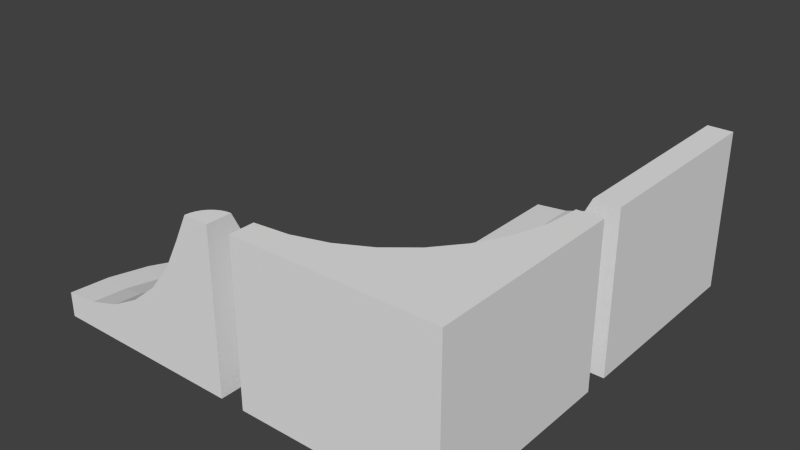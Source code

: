 # Source: ramp1.blend  (saved by Blender 2.74.0; exported with 4.5.12 LTS)
import bpy
from mathutils import Matrix  # noqa: F401  (used for matrix-valued properties, if any)

bpy.ops.wm.read_factory_settings(use_empty=True)
scene = bpy.context.scene
scene.name = 'Scene'

# ---- collections
col_collection_1 = bpy.data.collections.new('Collection 1'); scene.collection.children.link(col_collection_1)

# ---- world
world_world = bpy.data.worlds.new('World'); scene.world = world_world
world_world.color = (0.05088, 0.05088, 0.05088)
world_world.use_sun_shadow = False
world_world.sun_shadow_jitter_overblur = 0.0
world_world.cycles.sampling_method = 'MANUAL'
world_world.cycles.sample_map_resolution = 256

# ---- meshes
me_cube_000 = bpy.data.meshes.new('Cube.000')
me_cube_000.from_pydata([(1.0, -0.75, 0.6), (1.0, -0.6168, 0.3303), (1.0, -0.4551, 0.02775), (1.0, -0.2374, -0.2374), (1.0, 0.02775, -0.4551), (1.0, 0.3303, -0.6168), (1.0, 0.6586, -0.7164), (1.0, 1.0, -0.75), (1.0, 1.0, -1.0), (0.9512, -0.7548, 0.6), (0.9252, -0.6242, 0.3303), (0.8937, -0.4655, 0.02775), (0.8512, -0.2521, -0.2374), (0.7995, 0.008004, -0.4551), (0.7405, 0.3047, -0.6168), (0.6764, 0.6267, -0.7164), (0.6098, 0.9616, -0.75), (0.6098, 0.9616, -1.0), (1.0, -1.0, 0.6), (0.9043, -0.769, 0.6), (0.8534, -0.646, 0.3303), (0.7915, -0.4966, 0.02775), (0.7082, -0.2955, -0.2374), (0.6067, -0.05048, -0.4551), (0.4909, 0.229, -0.6168), (0.3653, 0.5323, -0.7164), (0.2346, 0.8478, -0.75), (0.2346, 0.8478, -1.0), (0.8611, -0.7921, 0.6), (0.7871, -0.6814, 0.3303), (0.6973, -0.5469, 0.02775), (0.5763, -0.366, -0.2374), (0.429, -0.1455, -0.4551), (0.2609, 0.1061, -0.6168), (0.07854, 0.3791, -0.7164), (-0.1111, 0.6629, -0.75), (-0.1111, 0.6629, -1.0), (0.8232, -0.8232, 0.6), (0.729, -0.729, 0.3303), (0.6147, -0.6147, 0.02775), (0.4608, -0.4608, -0.2374), (0.2733, -0.2733, -0.4551), (0.05933, -0.05933, -0.6168), (-0.1728, 0.1728, -0.7164), (-0.4142, 0.4142, -0.75), (-0.4142, 0.4142, -1.0), (0.7921, -0.8611, 0.6), (0.6814, -0.7871, 0.3303), (0.5469, -0.6973, 0.02775), (0.366, -0.5763, -0.2374), (0.1455, -0.429, -0.4551), (-0.1061, -0.2609, -0.6168), (-0.3791, -0.07854, -0.7164), (-0.6629, 0.1111, -0.75), (-0.6629, 0.1111, -1.0), (0.769, -0.9043, 0.6), (0.646, -0.8534, 0.3303), (0.4966, -0.7915, 0.02775), (0.2955, -0.7082, -0.2374), (0.05048, -0.6067, -0.4551), (-0.229, -0.4909, -0.6168), (-0.5323, -0.3653, -0.7164), (-0.8478, -0.2346, -0.75), (-0.8478, -0.2346, -1.0), (0.7548, -0.9512, 0.6), (0.6242, -0.9252, 0.3303), (0.4655, -0.8937, 0.02775), (0.2521, -0.8512, -0.2374), (-0.008004, -0.7995, -0.4551), (-0.3047, -0.7405, -0.6168), (-0.6267, -0.6764, -0.7164), (-0.9616, -0.6098, -0.75), (-0.9616, -0.6098, -1.0), (0.75, -1.0, 0.6), (0.6168, -1.0, 0.3303), (0.4551, -1.0, 0.02775), (0.2374, -1.0, -0.2374), (-0.02775, -1.0, -0.4551), (-0.3303, -1.0, -0.6168), (-0.6586, -1.0, -0.7164), (-1.0, -1.0, -0.75), (-1.0, -1.0, -1.0), (1.0, -1.0, -1.0)], [], [(1, 2, 11, 10), (10, 11, 21, 20), (20, 21, 30, 29), (29, 30, 39, 38), (38, 39, 48, 47), (47, 48, 57, 56), (56, 57, 66, 65), (65, 66, 75, 74), (2, 3, 12, 11), (11, 12, 22, 21), (21, 22, 31, 30), (30, 31, 40, 39), (39, 40, 49, 48), (48, 49, 58, 57), (57, 58, 67, 66), (66, 67, 76, 75), (3, 4, 13, 12), (12, 13, 23, 22), (22, 23, 32, 31), (31, 32, 41, 40), (40, 41, 50, 49), (49, 50, 59, 58), (58, 59, 68, 67), (67, 68, 77, 76), (4, 5, 14, 13), (13, 14, 24, 23), (23, 24, 33, 32), (32, 33, 42, 41), (41, 42, 51, 50), (50, 51, 60, 59), (59, 60, 69, 68), (68, 69, 78, 77), (5, 6, 15, 14), (14, 15, 25, 24), (24, 25, 34, 33), (33, 34, 43, 42), (42, 43, 52, 51), (51, 52, 61, 60), (60, 61, 70, 69), (69, 70, 79, 78), (6, 7, 16, 15), (15, 16, 26, 25), (25, 26, 35, 34), (34, 35, 44, 43), (43, 44, 53, 52), (52, 53, 62, 61), (61, 62, 71, 70), (70, 71, 80, 79), (7, 8, 17, 16), (16, 17, 27, 26), (26, 27, 36, 35), (35, 36, 45, 44), (44, 45, 54, 53), (53, 54, 63, 62), (62, 63, 72, 71), (71, 72, 81, 80), (0, 1, 10, 9), (9, 10, 20, 19), (19, 20, 29, 28), (28, 29, 38, 37), (37, 38, 47, 46), (46, 47, 56, 55), (55, 56, 65, 64), (64, 65, 74, 73), (18, 0, 9), (18, 9, 19), (18, 19, 28), (18, 28, 37), (18, 37, 46), (18, 46, 55), (18, 55, 64), (18, 64, 73), (8, 82, 17), (17, 82, 27), (27, 82, 36), (36, 82, 45), (45, 82, 54), (54, 82, 63), (63, 82, 72), (72, 82, 81), (74, 75, 76, 77, 78, 79, 80, 81, 82, 18, 73), (1, 0, 18, 82, 8, 7, 6, 5, 4, 3, 2)])
_uv = me_cube_000.uv_layers.new(name='UVMap')
_uv.uv.foreach_set('vector', [0.9878, 0.7817, 0.9917, 0.8674, 0.9652, 0.8674, 0.9691, 0.7817, 0.9509, 0.6837, 0.9469, 0.598, 0.9735, 0.598, 0.9695, 0.6837, 0.9878, 0.696, 0.9917, 0.7817, 0.9652, 0.7817, 0.9691, 0.696, 0.9482, 0.5857, 0.9442, 0.5, 0.9708, 0.5, 0.9668, 0.5857, 0.9668, 0.3425, 0.9707, 0.4281, 0.9442, 0.4281, 0.9481, 0.3425, 0.9668, 0.2568, 0.9707, 0.3425, 0.9442, 0.3425, 0.9481, 0.2568, 0.9851, 0.8795, 0.9891, 0.9652, 0.9625, 0.9652, 0.9665, 0.8795, 0.9933, 0.2568, 0.9973, 0.3425, 0.9707, 0.3425, 0.9747, 0.2568, 0.976, 0.1712, 0.9813, 0.2568, 0.9442, 0.2568, 0.9495, 0.1712, 0.976, 0.0, 0.9813, 0.0856, 0.9442, 0.0856, 0.9495, 1.49e-08, 0.9307, 0.9651, 0.9254, 0.8795, 0.9625, 0.8795, 0.9572, 0.9651, 0.9599, 0.7816, 0.9652, 0.8672, 0.9281, 0.8672, 0.9334, 0.7816, 0.9599, 0.696, 0.9652, 0.7816, 0.9281, 0.7816, 0.9334, 0.696, 0.8065, 0.9777, 0.8012, 0.8921, 0.8383, 0.8921, 0.833, 0.9777, 0.7897, 0.8794, 0.795, 0.965, 0.7578, 0.965, 0.7631, 0.8794, 0.976, 0.0856, 0.9813, 0.1712, 0.9442, 0.1712, 0.9495, 0.0856, 0.6513, 0.8794, 0.6578, 0.965, 0.6077, 0.965, 0.6142, 0.8794, 0.9378, 0.2566, 0.9442, 0.3421, 0.8942, 0.3421, 0.9006, 0.2566, 0.9378, 0.3421, 0.9442, 0.4276, 0.8942, 0.4276, 0.9006, 0.3421, 0.9378, 0.171, 0.9442, 0.2566, 0.8942, 0.2566, 0.9006, 0.171, 0.9378, 0.08552, 0.9442, 0.171, 0.8942, 0.171, 0.9006, 0.08552, 0.7514, 0.8794, 0.7578, 0.965, 0.7078, 0.965, 0.7143, 0.8794, 0.9006, 0.08552, 0.8942, 1.863e-09, 0.9442, 0.0, 0.9378, 0.08552, 0.6642, 0.965, 0.6578, 0.8794, 0.7078, 0.8794, 0.7013, 0.965, 0.8707, 0.8795, 0.8633, 0.7941, 0.9281, 0.7941, 0.9207, 0.8795, 0.9369, 0.5, 0.9442, 0.5854, 0.8795, 0.5854, 0.8868, 0.5, 0.4048, 0.9523, 0.3974, 0.8668, 0.4622, 0.8668, 0.4548, 0.9523, 0.9396, 0.598, 0.9469, 0.6835, 0.8821, 0.6835, 0.8895, 0.598, 0.8707, 0.7815, 0.8633, 0.696, 0.9281, 0.696, 0.9207, 0.7815, 0.5356, 0.8794, 0.5429, 0.9649, 0.4782, 0.9649, 0.4855, 0.8794, 0.8748, 0.598, 0.8821, 0.6835, 0.8174, 0.6835, 0.8247, 0.598, 0.5503, 0.9649, 0.5429, 0.8794, 0.6077, 0.8794, 0.6003, 0.9649, 0.4054, 0.8668, 0.3974, 0.7814, 0.4782, 0.7814, 0.4702, 0.8668, 0.7125, 0.696, 0.7204, 0.7814, 0.6397, 0.7814, 0.6477, 0.696, 0.8094, 0.5, 0.8174, 0.5854, 0.7366, 0.5854, 0.7446, 0.5, 0.6317, 0.696, 0.6397, 0.7814, 0.5589, 0.7814, 0.5669, 0.696, 0.4862, 0.7814, 0.4782, 0.696, 0.5589, 0.696, 0.5509, 0.7814, 0.8094, 0.5854, 0.8174, 0.6708, 0.7366, 0.6708, 0.7446, 0.5854, 0.4702, 0.696, 0.4782, 0.7814, 0.3974, 0.7814, 0.4054, 0.696, 0.7932, 0.696, 0.8012, 0.7814, 0.7204, 0.7814, 0.7284, 0.696, 0.4822, 0.5084, 0.567, 0.5, 0.567, 0.598, 0.4822, 0.5897, 0.3974, 0.6064, 0.4822, 0.598, 0.4822, 0.696, 0.3974, 0.6877, 0.6518, 0.6877, 0.567, 0.696, 0.567, 0.598, 0.6518, 0.6064, 0.4822, 0.6064, 0.567, 0.598, 0.567, 0.696, 0.4822, 0.6877, 0.6518, 0.6064, 0.7366, 0.598, 0.7366, 0.696, 0.6518, 0.6877, 0.567, 0.5084, 0.6518, 0.5, 0.6518, 0.598, 0.567, 0.5897, 0.3974, 0.5084, 0.4822, 0.5, 0.4822, 0.598, 0.3974, 0.5897, 0.6518, 0.5084, 0.7366, 0.5, 0.7366, 0.598, 0.6518, 0.5897, 0.5403, 0.8794, 0.4782, 0.8794, 0.4782, 0.7814, 0.5403, 0.7814, 0.6645, 0.7814, 0.7265, 0.7814, 0.7265, 0.8794, 0.6645, 0.8794, 0.8633, 0.8921, 0.8012, 0.8921, 0.8012, 0.7941, 0.8633, 0.7941, 0.7265, 0.7814, 0.7886, 0.7814, 0.7886, 0.8794, 0.7265, 0.8794, 0.5403, 0.7814, 0.6024, 0.7814, 0.6024, 0.8794, 0.5403, 0.8794, 0.6645, 0.8794, 0.6024, 0.8794, 0.6024, 0.7814, 0.6645, 0.7814, 0.8012, 0.696, 0.8633, 0.696, 0.8633, 0.7941, 0.8012, 0.7941, 0.8174, 0.5, 0.8795, 0.5, 0.8795, 0.598, 0.8174, 0.598, 0.9862, 0.4176, 0.9894, 0.4927, 0.9707, 0.4927, 0.974, 0.4176, 0.9968, 1.49e-08, 1.0, 0.07513, 0.9813, 0.07513, 0.9846, 0.0, 0.9968, 0.07513, 1.0, 0.1503, 0.9813, 0.1503, 0.9846, 0.07513, 0.9862, 0.3425, 0.9894, 0.4176, 0.9707, 0.4176, 0.974, 0.3425, 0.9889, 0.598, 0.9921, 0.6731, 0.9735, 0.6731, 0.9767, 0.598, 0.8537, 0.8921, 0.857, 0.9672, 0.8383, 0.9672, 0.8416, 0.8921, 0.9862, 0.5, 0.9894, 0.5751, 0.9708, 0.5751, 0.974, 0.5, 0.9968, 0.1503, 1.0, 0.2254, 0.9813, 0.2254, 0.9846, 0.1503, 0.9254, 0.8795, 0.9254, 0.942, 0.9133, 0.9408, 0.9254, 0.8795, 0.9133, 0.9408, 0.9016, 0.9372, 0.9254, 0.8795, 0.9016, 0.9372, 0.8909, 0.9315, 0.9254, 0.8795, 0.8909, 0.9315, 0.8815, 0.9237, 0.9254, 0.8795, 0.8815, 0.9237, 0.8738, 0.9142, 0.9254, 0.8795, 0.8738, 0.9142, 0.868, 0.9034, 0.9254, 0.8795, 0.868, 0.9034, 0.8645, 0.8917, 0.9254, 0.8795, 0.8645, 0.8917, 0.8633, 0.8795, 0.4968, 0.0, 0.4968, 0.5, 0.3998, 0.009607, 0.3998, 0.009607, 0.4968, 0.5, 0.3067, 0.03806, 0.3067, 0.03806, 0.4968, 0.5, 0.2208, 0.08427, 0.2208, 0.08427, 0.4968, 0.5, 0.1455, 0.1464, 0.1455, 0.1464, 0.4968, 0.5, 0.08372, 0.2222, 0.08372, 0.2222, 0.4968, 0.5, 0.03781, 0.3087, 0.03781, 0.3087, 0.4968, 0.5, 0.009545, 0.4025, 0.009545, 0.4025, 0.4968, 0.5, 0.0, 0.5, 0.06699, 0.9042, 0.1421, 0.8638, 0.208, 0.8094, 0.2621, 0.7431, 0.3022, 0.6674, 0.327, 0.5854, 0.3353, 0.5, 0.3974, 0.5, 0.3974, 1.0, 0.0, 1.0, 0.0, 0.9375, 0.5637, 0.0958, 0.4968, 0.0625, 0.4968, 8.941e-08, 0.8942, 0.0, 0.8942, 0.5, 0.8321, 0.5, 0.8237, 0.4146, 0.799, 0.3326, 0.7588, 0.2569, 0.7048, 0.1906, 0.6389, 0.1362])
me_cube_000.use_remesh_preserve_volume = False
me_cube_000.use_remesh_preserve_attributes = False
me_cube_000.use_mirror_vertex_groups = False
me_cube_000.update()
me_cube_002 = bpy.data.meshes.new('Cube.002')
me_cube_002.from_pydata([(-1.0, -1.0, 0.6), (-1.0, -0.75, 0.6), (-1.0, -0.6168, 0.3303), (-1.0, -0.4551, 0.02775), (-1.0, -0.2374, -0.2374), (-1.0, 0.02775, -0.4551), (-1.0, 0.3303, -0.6168), (-1.0, 0.6586, -0.7164), (-1.0, 1.0, -0.75), (-1.0, 1.0, -1.0), (-1.0, -1.0, -1.0), (1.0, -1.0, 0.6), (1.0, -1.0, -1.0), (1.0, 1.0, 0.6), (0.75, 1.0, 0.6), (0.7164, 0.6586, 0.6), (0.6168, 0.3303, 0.6), (0.4551, 0.02775, 0.6), (0.2374, -0.2374, 0.6), (-0.02775, -0.4551, 0.6), (-0.3303, -0.6168, 0.6), (-0.6586, -0.7164, 0.6), (1.0, 1.0, -1.0), (-0.6586, 1.0, -0.7164), (-0.3303, 1.0, -0.6168), (-0.02775, 1.0, -0.4551), (0.2374, 1.0, -0.2374), (0.4551, 1.0, 0.02775), (0.6168, 1.0, 0.3303), (0.4271, 0.7161, 0.02775), (0.5857, 0.6846, 0.3303), (0.3443, 0.4432, 0.02775), (0.4937, 0.3813, 0.3303), (0.2137, 0.7586, -0.2374), (0.1432, 0.5265, -0.2374), (0.2098, 0.1916, 0.02775), (0.3443, 0.1018, 0.3303), (-0.04643, 0.8103, -0.4551), (-0.1018, 0.6279, -0.4551), (0.02889, 0.3125, -0.2374), (0.02889, -0.02889, 0.02775), (0.1432, -0.1432, 0.3303), (-0.3432, 0.8693, -0.6168), (-0.3813, 0.7437, -0.6168), (-0.1916, 0.4598, -0.4551), (-0.125, 0.125, -0.2374), (-0.1916, -0.2098, 0.02775), (-0.1018, -0.3443, 0.3303), (-0.6652, 0.9334, -0.7164), (-0.6846, 0.8693, -0.7164), (-0.4432, 0.6279, -0.6168), (-0.3125, 0.3125, -0.4551), (-0.3125, -0.02889, -0.2374), (-0.4432, -0.3443, 0.02775), (-0.3813, -0.4937, 0.3303), (-0.7161, 0.8103, -0.7164), (-0.5265, 0.5265, -0.6168), (-0.4598, 0.1916, -0.4551), (-0.5265, -0.1432, -0.2374), (-0.7161, -0.4271, 0.02775), (-0.6846, -0.5857, 0.3303), (-0.7586, 0.7586, -0.7164), (-0.6279, 0.4432, -0.6168), (-0.6279, 0.1018, -0.4551), (-0.7586, -0.2137, -0.2374), (-0.8103, 0.7161, -0.7164), (-0.7437, 0.3813, -0.6168), (-0.8103, 0.04643, -0.4551), (-0.8693, 0.6846, -0.7164), (-0.8693, 0.3432, -0.6168), (-0.9334, 0.6652, -0.7164)], [], [(11, 0, 10, 12), (10, 9, 22, 12), (13, 11, 12, 22), (29, 31, 32, 30), (33, 34, 31, 29), (31, 35, 36, 32), (25, 37, 33, 26), (30, 32, 16, 15), (37, 38, 34, 33), (34, 39, 35, 31), (35, 40, 41, 36), (24, 42, 37, 25), (32, 36, 17, 16), (42, 43, 38, 37), (38, 44, 39, 34), (39, 45, 40, 35), (40, 46, 47, 41), (23, 48, 42, 24), (36, 41, 18, 17), (48, 49, 43, 42), (43, 50, 44, 38), (44, 51, 45, 39), (45, 52, 46, 40), (46, 53, 54, 47), (41, 47, 19, 18), (49, 55, 50, 43), (50, 56, 51, 44), (51, 57, 52, 45), (52, 58, 53, 46), (53, 59, 60, 54), (47, 54, 20, 19), (55, 61, 56, 50), (56, 62, 57, 51), (57, 63, 58, 52), (58, 64, 59, 53), (54, 60, 21, 20), (61, 65, 62, 56), (62, 66, 63, 57), (63, 67, 64, 58), (65, 68, 66, 62), (66, 69, 67, 63), (68, 70, 69, 66), (60, 2, 1, 21), (11, 13, 14, 15, 16, 17, 18, 19, 20, 21, 1, 0), (8, 48, 23), (8, 49, 48), (8, 55, 49), (59, 3, 2, 60), (8, 61, 55), (64, 4, 3, 59), (8, 65, 61), (67, 5, 4, 64), (8, 68, 65), (69, 6, 5, 67), (8, 70, 68), (70, 7, 6, 69), (8, 7, 70), (0, 1, 2, 3, 4, 5, 6, 7, 8, 9, 10), (26, 33, 29, 27), (28, 27, 29, 30), (28, 30, 15, 14), (14, 13, 22, 9, 8, 23, 24, 25, 26, 27, 28)])
_uv = me_cube_002.uv_layers.new(name='UVMap')
_uv.uv.foreach_set('vector', [0.0, 0.3333, 0.3333, 0.3333, 0.3333, 0.6667, 3.974e-08, 0.6667, 0.3333, 0.6667, 0.3333, 1.0, 1.987e-08, 1.0, 0.0, 0.6667, 1.291e-07, 0.3333, 0.0, 8.941e-08, 0.3333, 0.0, 0.3333, 0.3333, 0.7265, 0.562, 0.774, 0.562, 0.7767, 0.6192, 0.7238, 0.6192, 0.3897, 0.7238, 0.4301, 0.7238, 0.4337, 0.7809, 0.3862, 0.7809, 0.556, 0.7238, 0.6035, 0.7238, 0.6062, 0.7809, 0.5533, 0.7809, 0.4924, 0.7809, 0.5242, 0.7809, 0.5285, 0.8379, 0.4881, 0.8379, 0.5615, 0.6667, 0.6143, 0.6667, 0.6159, 0.7238, 0.5598, 0.7238, 0.7843, 0.4477, 0.816, 0.4477, 0.8203, 0.5047, 0.7799, 0.5047, 0.8207, 0.6762, 0.7802, 0.6762, 0.7767, 0.6192, 0.8242, 0.6192, 0.6088, 0.7238, 0.6563, 0.7238, 0.659, 0.7809, 0.6062, 0.7809, 0.757, 0.8476, 0.7351, 0.8476, 0.7302, 0.7906, 0.762, 0.7906, 0.5021, 0.7238, 0.4493, 0.7238, 0.4477, 0.6667, 0.5038, 0.6667, 0.6057, 0.7809, 0.6276, 0.7809, 0.6325, 0.8379, 0.6007, 0.8379, 0.7843, 0.3905, 0.816, 0.3905, 0.8203, 0.4475, 0.7799, 0.4475, 0.7667, 0.7906, 0.7263, 0.7906, 0.7227, 0.7335, 0.7703, 0.7335, 0.774, 0.6763, 0.7265, 0.6763, 0.7238, 0.6192, 0.7767, 0.6192, 0.8369, 0.5046, 0.8257, 0.5046, 0.8203, 0.4477, 0.8422, 0.4477, 0.6683, 0.6764, 0.7211, 0.6764, 0.7227, 0.7335, 0.6667, 0.7335, 0.8358, 0.7333, 0.8246, 0.7333, 0.8193, 0.6764, 0.8411, 0.6764, 0.6716, 0.7906, 0.6935, 0.7906, 0.6984, 0.8476, 0.6667, 0.8476, 0.452, 0.7809, 0.4838, 0.7809, 0.4881, 0.8379, 0.4477, 0.8379, 0.7738, 0.7335, 0.8143, 0.7335, 0.8178, 0.7906, 0.7703, 0.7906, 0.4503, 0.7238, 0.4979, 0.7238, 0.5005, 0.7809, 0.4477, 0.7809, 0.7783, 0.3905, 0.7255, 0.3905, 0.7238, 0.3333, 0.7799, 0.3333, 0.8369, 0.4474, 0.8257, 0.4474, 0.8203, 0.3905, 0.8422, 0.3905, 0.7253, 0.8476, 0.7034, 0.8476, 0.6984, 0.7906, 0.7302, 0.7906, 0.5646, 0.8379, 0.5329, 0.8379, 0.5285, 0.7809, 0.569, 0.7809, 0.8207, 0.6191, 0.7802, 0.6191, 0.7767, 0.562, 0.8242, 0.562, 0.5507, 0.7809, 0.5031, 0.7809, 0.5005, 0.7238, 0.5533, 0.7238, 0.5582, 0.7238, 0.5054, 0.7238, 0.5038, 0.6667, 0.5598, 0.6667, 0.8407, 0.619, 0.8296, 0.619, 0.8242, 0.562, 0.8461, 0.562, 0.6374, 0.7809, 0.6593, 0.7809, 0.6643, 0.8379, 0.6325, 0.8379, 0.3905, 0.7809, 0.4223, 0.7809, 0.4266, 0.8379, 0.3862, 0.8379, 0.8207, 0.5619, 0.7802, 0.5619, 0.7767, 0.5049, 0.8242, 0.5049, 0.7783, 0.4477, 0.7255, 0.4477, 0.7238, 0.3905, 0.7799, 0.3905, 0.8407, 0.5618, 0.8296, 0.5618, 0.8242, 0.5049, 0.8461, 0.5049, 0.7669, 0.7906, 0.7888, 0.7906, 0.7937, 0.8476, 0.762, 0.8476, 0.816, 0.3903, 0.7843, 0.3903, 0.7799, 0.3333, 0.8203, 0.3333, 0.8257, 0.3333, 0.8369, 0.3333, 0.8422, 0.3903, 0.8203, 0.3903, 0.3602, 0.8379, 0.3383, 0.8379, 0.3333, 0.781, 0.3651, 0.781, 0.8296, 0.619, 0.8407, 0.619, 0.8461, 0.6759, 0.8242, 0.6759, 0.7244, 0.6764, 0.7772, 0.6764, 0.7788, 0.7335, 0.7227, 0.7335, 0.6667, 0.3333, 0.6667, 0.6667, 0.625, 0.6667, 0.6194, 0.6098, 0.6028, 0.5551, 0.5758, 0.5046, 0.5396, 0.4604, 0.4954, 0.4242, 0.4449, 0.3972, 0.3902, 0.3806, 0.3333, 0.375, 0.3333, 0.3333, 0.4477, 0.781, 0.4366, 0.7249, 0.4477, 0.7238, 0.4477, 0.781, 0.4477, 0.8382, 0.4366, 0.8371, 0.8234, 0.7905, 0.829, 0.8474, 0.8178, 0.8474, 0.774, 0.562, 0.7265, 0.562, 0.7238, 0.5049, 0.7767, 0.5049, 0.7993, 0.7906, 0.8049, 0.8475, 0.7937, 0.8475, 0.6599, 0.7237, 0.6195, 0.7237, 0.6159, 0.6667, 0.6635, 0.6667, 0.8401, 0.8476, 0.829, 0.7916, 0.8401, 0.7905, 0.7832, 0.6764, 0.8149, 0.6764, 0.8193, 0.7334, 0.7788, 0.7334, 0.8178, 0.7906, 0.8178, 0.8478, 0.8067, 0.8467, 0.5958, 0.8379, 0.5739, 0.8379, 0.569, 0.7809, 0.6007, 0.7809, 0.8453, 0.7335, 0.8509, 0.7905, 0.8397, 0.7905, 0.8232, 0.7335, 0.8343, 0.7335, 0.8397, 0.7905, 0.8178, 0.7905, 0.3707, 0.781, 0.3763, 0.8379, 0.3651, 0.8379, 0.3333, 0.3333, 0.3902, 0.2861, 0.4449, 0.2695, 0.4954, 0.2425, 0.5396, 0.2062, 0.5758, 0.162, 0.6028, 0.1116, 0.6194, 0.0569, 0.625, 4.868e-07, 0.6667, 0.0, 0.6667, 0.3333, 0.6702, 0.7335, 0.7107, 0.7335, 0.7142, 0.7906, 0.6667, 0.7906, 0.3333, 0.781, 0.336, 0.7238, 0.3835, 0.7238, 0.3862, 0.781, 0.7255, 0.4477, 0.7783, 0.4477, 0.7799, 0.5048, 0.7238, 0.5048, 0.9583, 0.0, 1.0, 0.0, 1.0, 0.3333, 0.6667, 0.3333, 0.6667, 0.2917, 0.7236, 0.2861, 0.7783, 0.2695, 0.8287, 0.2425, 0.8729, 0.2062, 0.9246, 0.1331, 0.9432, 0.08827])
me_cube_002.use_remesh_preserve_volume = False
me_cube_002.use_remesh_preserve_attributes = False
me_cube_002.use_mirror_vertex_groups = False
me_cube_002.update()
me_cube_001 = bpy.data.meshes.new('Cube.001')
me_cube_001.from_pydata([(-1.0, 1.0, -0.75), (-1.0, 1.0, -1.0), (-1.0, -1.0, -1.0), (-1.0, -1.0, -0.75), (0.75, 1.0, 0.6), (1.0, 1.0, 0.6), (1.0, 1.0, -1.0), (-0.6586, 1.0, -0.7164), (-0.3303, 1.0, -0.6168), (-0.02775, 1.0, -0.4551), (0.2374, 1.0, -0.2374), (0.4551, 1.0, 0.02775), (0.6168, 1.0, 0.3303), (1.0, -1.0, -1.0), (1.0, -1.0, 0.6), (0.75, -1.0, 0.6), (0.6168, -1.0, 0.3303), (0.4551, -1.0, 0.02775), (0.2374, -1.0, -0.2374), (-0.02775, -1.0, -0.4551), (-0.3303, -1.0, -0.6168), (-0.6586, -1.0, -0.7164)], [], [(0, 1, 2, 3), (2, 1, 6, 13), (15, 14, 5, 4), (5, 14, 13, 6), (4, 12, 16, 15), (14, 15, 16, 17, 18, 19, 20, 21, 3, 2, 13), (12, 11, 17, 16), (11, 10, 18, 17), (10, 9, 19, 18), (9, 8, 20, 19), (8, 7, 21, 20), (7, 0, 3, 21), (4, 5, 6, 1, 0, 7, 8, 9, 10, 11, 12)])
_uv = me_cube_001.uv_layers.new(name='UVMap')
_uv.uv.foreach_set('vector', [0.9555, 0.0, 1.0, 0.0, 1.0, 0.5, 0.9555, 0.5, 0.7115, 0.5, 0.7115, 1.0, 0.3557, 1.0, 0.3557, 0.5, 0.9555, 0.5, 1.0, 0.5, 1.0, 1.0, 0.9555, 1.0, 1.378e-07, 0.5, 0.0, 1.341e-07, 0.3557, 0.0, 0.3557, 0.5, 0.8335, 0.0, 0.8945, 0.0, 0.8945, 0.5, 0.8335, 0.5, 0.0, 0.5, 0.05045, 0.5854, 0.06816, 0.6674, 0.09692, 0.7431, 0.1356, 0.8094, 0.1828, 0.8638, 0.2366, 0.9042, 0.295, 0.9291, 0.3557, 0.9375, 0.3557, 1.0, 4.241e-08, 1.0, 0.8335, 0.5, 0.7725, 0.5, 0.7725, 0.0, 0.8335, 0.0, 0.8335, 0.5, 0.8945, 0.5, 0.8945, 1.0, 0.8335, 1.0, 0.7725, 0.5, 0.8335, 0.5, 0.8335, 1.0, 0.7725, 1.0, 0.7725, 1.0, 0.7115, 1.0, 0.7115, 0.5, 0.7725, 0.5, 0.7115, 5.96e-08, 0.7725, 0.0, 0.7725, 0.5, 0.7115, 0.5, 0.8945, 0.5, 0.9555, 0.5, 0.9555, 1.0, 0.8945, 1.0, 0.3557, 0.0625, 0.3557, 1.043e-07, 0.7115, 0.0, 0.7115, 0.5, 0.667, 0.5, 0.661, 0.4146, 0.6433, 0.3326, 0.6145, 0.2569, 0.5758, 0.1906, 0.5287, 0.1362, 0.4748, 0.0958])
me_cube_001.use_remesh_preserve_volume = False
me_cube_001.use_remesh_preserve_attributes = False
me_cube_001.use_mirror_vertex_groups = False
me_cube_001.update()

# ---- objects
ob_cube_000 = bpy.data.objects.new('Cube.000', me_cube_000)
ob_cube_002 = bpy.data.objects.new('Cube.002', me_cube_002)
ob_cube_001 = bpy.data.objects.new('Cube.001', me_cube_001)

# ---- transforms, parenting, visibility, modifiers, constraints
ob_cube_000.location = (-1.25, -1.0, 0.0)
ob_cube_000.lineart.crease_threshold = 0.0
ob_cube_002.location = (1.0, -1.0, 0.0)
ob_cube_002.lineart.crease_threshold = 0.0
ob_cube_001.location = (1.0, 1.25, 0.0)
ob_cube_001.lineart.crease_threshold = 0.0

# ---- collection membership
col_collection_1.objects.link(ob_cube_000)
col_collection_1.objects.link(ob_cube_002)
col_collection_1.objects.link(ob_cube_001)

# ---- scene / render settings (as saved in the file)
scene.frame_start = 1; scene.frame_end = 250; scene.frame_set(1)
scene.render.engine = 'BLENDER_EEVEE_NEXT'
scene.render.resolution_percentage = 50
scene.render.dither_intensity = 0.0
scene.cycles.use_denoising = False
scene.cycles.samples = 10
scene.cycles.sampling_pattern = 'TABULATED_SOBOL'
scene.cycles.light_sampling_threshold = 0.0
scene.cycles.use_adaptive_sampling = False
scene.cycles.use_light_tree = False
scene.cycles.blur_glossy = 0.0
scene.cycles.pixel_filter_type = 'GAUSSIAN'
scene.cycles.sample_clamp_indirect = 0.0
scene.view_settings.view_transform = 'Standard'
bpy.context.view_layer.update()

# ---- added for rendering (the .blend has no active camera and no usable light): camera, sun
cam_auto = bpy.data.cameras.new('AutoCamera')
cam_auto.lens = 50.0
cam_auto.sensor_width = 36.0
cam_auto.clip_end = 1000.0
ob_auto_camera = bpy.data.objects.new('AutoCamera', cam_auto)
scene.collection.objects.link(ob_auto_camera)
ob_auto_camera.location = (5.62964, -6.78057, 4.40372)
ob_auto_camera.rotation_euler = (1.09748, -7.21219e-08, 0.694738)
scene.camera = ob_auto_camera
light_auto_sun = bpy.data.lights.new('AutoSun', 'SUN')
light_auto_sun.energy = 3.0
light_auto_sun.angle = 0.0523599
ob_auto_sun = bpy.data.objects.new('AutoSun', light_auto_sun)
scene.collection.objects.link(ob_auto_sun)
ob_auto_sun.rotation_euler = (0.872665, 0.174533, 0.523599)
bpy.context.view_layer.update()
